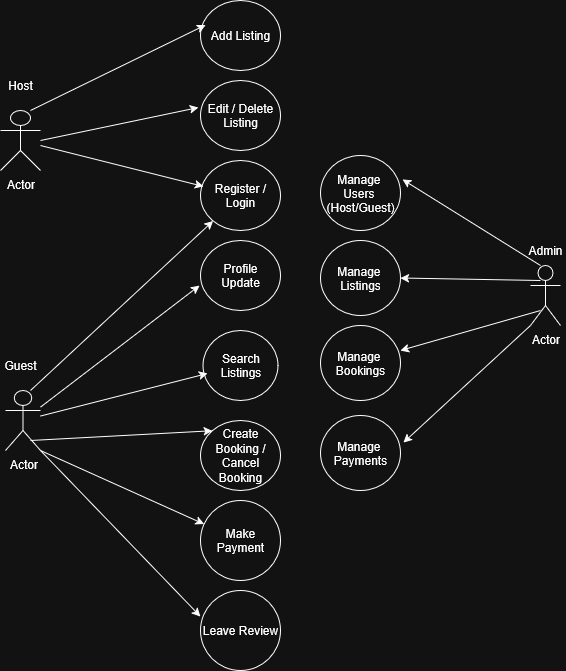

The diagram above was exported from draw.io. Its source (the exported page's mxGraphModel, read from the mxfile embedded in the PNG):
<mxGraphModel dx="1055" dy="617" grid="1" gridSize="10" guides="1" tooltips="1" connect="1" arrows="1" fold="1" page="1" pageScale="1" pageWidth="850" pageHeight="1100" math="0" shadow="0">
  <root>
    <mxCell id="0" />
    <mxCell id="1" parent="0" />
    <mxCell id="Uqz--Gz-vF74t7hx6dJ7-1" value="&lt;div&gt;Register /&lt;/div&gt;&lt;div&gt;Login&lt;/div&gt;" style="ellipse;whiteSpace=wrap;html=1;" vertex="1" parent="1">
      <mxGeometry x="360" y="180" width="80" height="70" as="geometry" />
    </mxCell>
    <mxCell id="Uqz--Gz-vF74t7hx6dJ7-6" value="&lt;div&gt;Profile&lt;/div&gt;&lt;div&gt;Update&lt;/div&gt;" style="ellipse;whiteSpace=wrap;html=1;" vertex="1" parent="1">
      <mxGeometry x="360" y="260" width="80" height="70" as="geometry" />
    </mxCell>
    <mxCell id="Uqz--Gz-vF74t7hx6dJ7-7" value="&lt;div&gt;Search&lt;/div&gt;&lt;div&gt;Listings&lt;/div&gt;" style="ellipse;whiteSpace=wrap;html=1;" vertex="1" parent="1">
      <mxGeometry x="362.5" y="350" width="75" height="70" as="geometry" />
    </mxCell>
    <mxCell id="Uqz--Gz-vF74t7hx6dJ7-8" value="&lt;div&gt;Create Booking /&lt;/div&gt;&lt;div&gt;Cancel&lt;/div&gt;&lt;div&gt;Booking&lt;/div&gt;" style="ellipse;whiteSpace=wrap;html=1;" vertex="1" parent="1">
      <mxGeometry x="360" y="440" width="80" height="70" as="geometry" />
    </mxCell>
    <mxCell id="Uqz--Gz-vF74t7hx6dJ7-9" value="Make Payment" style="ellipse;whiteSpace=wrap;html=1;" vertex="1" parent="1">
      <mxGeometry x="360" y="520" width="80" height="80" as="geometry" />
    </mxCell>
    <mxCell id="Uqz--Gz-vF74t7hx6dJ7-10" value="Edit / Delete Listing" style="ellipse;whiteSpace=wrap;html=1;" vertex="1" parent="1">
      <mxGeometry x="360" y="100" width="80" height="70" as="geometry" />
    </mxCell>
    <mxCell id="Uqz--Gz-vF74t7hx6dJ7-11" value="Add Listing" style="ellipse;whiteSpace=wrap;html=1;" vertex="1" parent="1">
      <mxGeometry x="360" y="20" width="80" height="70" as="geometry" />
    </mxCell>
    <mxCell id="Uqz--Gz-vF74t7hx6dJ7-12" value="&lt;div&gt;Manage&amp;nbsp;&lt;/div&gt;&lt;div&gt;Users&amp;nbsp;&lt;/div&gt;&lt;div&gt;(Host/Guest)&lt;/div&gt;" style="ellipse;whiteSpace=wrap;html=1;" vertex="1" parent="1">
      <mxGeometry x="480" y="175" width="80" height="75" as="geometry" />
    </mxCell>
    <mxCell id="Uqz--Gz-vF74t7hx6dJ7-13" value="Leave Review" style="ellipse;whiteSpace=wrap;html=1;" vertex="1" parent="1">
      <mxGeometry x="360" y="610" width="80" height="80" as="geometry" />
    </mxCell>
    <mxCell id="Uqz--Gz-vF74t7hx6dJ7-14" value="&lt;div&gt;Manage&amp;nbsp;&lt;/div&gt;&lt;div&gt;Listings&lt;/div&gt;" style="ellipse;whiteSpace=wrap;html=1;" vertex="1" parent="1">
      <mxGeometry x="480" y="260" width="80" height="75" as="geometry" />
    </mxCell>
    <mxCell id="Uqz--Gz-vF74t7hx6dJ7-15" value="&lt;div&gt;Manage&amp;nbsp;&lt;/div&gt;&lt;div&gt;Bookings&lt;/div&gt;" style="ellipse;whiteSpace=wrap;html=1;" vertex="1" parent="1">
      <mxGeometry x="480" y="345" width="80" height="75" as="geometry" />
    </mxCell>
    <mxCell id="Uqz--Gz-vF74t7hx6dJ7-16" value="&lt;div&gt;Manage&amp;nbsp;&lt;/div&gt;&lt;div&gt;Payments&lt;/div&gt;" style="ellipse;whiteSpace=wrap;html=1;" vertex="1" parent="1">
      <mxGeometry x="480" y="435" width="80" height="75" as="geometry" />
    </mxCell>
    <mxCell id="Uqz--Gz-vF74t7hx6dJ7-17" value="Actor" style="shape=umlActor;verticalLabelPosition=bottom;verticalAlign=top;html=1;outlineConnect=0;" vertex="1" parent="1">
      <mxGeometry x="160" y="130" width="40" height="60" as="geometry" />
    </mxCell>
    <mxCell id="Uqz--Gz-vF74t7hx6dJ7-18" value="Actor" style="shape=umlActor;verticalLabelPosition=bottom;verticalAlign=top;html=1;outlineConnect=0;" vertex="1" parent="1">
      <mxGeometry x="690" y="285" width="30" height="60" as="geometry" />
    </mxCell>
    <mxCell id="Uqz--Gz-vF74t7hx6dJ7-20" value="Actor" style="shape=umlActor;verticalLabelPosition=bottom;verticalAlign=top;html=1;outlineConnect=0;" vertex="1" parent="1">
      <mxGeometry x="165" y="410" width="35" height="60" as="geometry" />
    </mxCell>
    <mxCell id="Uqz--Gz-vF74t7hx6dJ7-24" value="" style="endArrow=classic;html=1;rounded=0;entryX=0.063;entryY=0.35;entryDx=0;entryDy=0;entryPerimeter=0;" edge="1" parent="1" target="Uqz--Gz-vF74t7hx6dJ7-11">
      <mxGeometry width="50" height="50" relative="1" as="geometry">
        <mxPoint x="190" y="130" as="sourcePoint" />
        <mxPoint x="240" y="80" as="targetPoint" />
      </mxGeometry>
    </mxCell>
    <mxCell id="Uqz--Gz-vF74t7hx6dJ7-25" value="" style="endArrow=classic;html=1;rounded=0;entryX=-0.025;entryY=0.386;entryDx=0;entryDy=0;entryPerimeter=0;" edge="1" parent="1" target="Uqz--Gz-vF74t7hx6dJ7-10">
      <mxGeometry width="50" height="50" relative="1" as="geometry">
        <mxPoint x="200" y="160" as="sourcePoint" />
        <mxPoint x="250" y="110" as="targetPoint" />
      </mxGeometry>
    </mxCell>
    <mxCell id="Uqz--Gz-vF74t7hx6dJ7-26" value="" style="endArrow=classic;html=1;rounded=0;entryX=0.038;entryY=0.371;entryDx=0;entryDy=0;entryPerimeter=0;" edge="1" parent="1" source="Uqz--Gz-vF74t7hx6dJ7-17" target="Uqz--Gz-vF74t7hx6dJ7-1">
      <mxGeometry width="50" height="50" relative="1" as="geometry">
        <mxPoint x="200" y="190" as="sourcePoint" />
        <mxPoint x="250" y="140" as="targetPoint" />
      </mxGeometry>
    </mxCell>
    <mxCell id="Uqz--Gz-vF74t7hx6dJ7-27" value="Host" style="text;html=1;align=center;verticalAlign=middle;whiteSpace=wrap;rounded=0;" vertex="1" parent="1">
      <mxGeometry x="160" y="90" width="40" height="30" as="geometry" />
    </mxCell>
    <mxCell id="Uqz--Gz-vF74t7hx6dJ7-28" value="" style="endArrow=classic;html=1;rounded=0;" edge="1" parent="1" target="Uqz--Gz-vF74t7hx6dJ7-1">
      <mxGeometry width="50" height="50" relative="1" as="geometry">
        <mxPoint x="190" y="410" as="sourcePoint" />
        <mxPoint x="240" y="360" as="targetPoint" />
      </mxGeometry>
    </mxCell>
    <mxCell id="Uqz--Gz-vF74t7hx6dJ7-29" value="" style="endArrow=classic;html=1;rounded=0;entryX=-0.012;entryY=0.643;entryDx=0;entryDy=0;entryPerimeter=0;" edge="1" parent="1" source="Uqz--Gz-vF74t7hx6dJ7-20" target="Uqz--Gz-vF74t7hx6dJ7-6">
      <mxGeometry width="50" height="50" relative="1" as="geometry">
        <mxPoint x="200" y="430" as="sourcePoint" />
        <mxPoint x="250" y="380" as="targetPoint" />
      </mxGeometry>
    </mxCell>
    <mxCell id="Uqz--Gz-vF74t7hx6dJ7-30" value="" style="endArrow=classic;html=1;rounded=0;entryX=0.06;entryY=0.614;entryDx=0;entryDy=0;entryPerimeter=0;" edge="1" parent="1" source="Uqz--Gz-vF74t7hx6dJ7-20" target="Uqz--Gz-vF74t7hx6dJ7-7">
      <mxGeometry width="50" height="50" relative="1" as="geometry">
        <mxPoint x="200" y="460" as="sourcePoint" />
        <mxPoint x="250" y="410" as="targetPoint" />
      </mxGeometry>
    </mxCell>
    <mxCell id="Uqz--Gz-vF74t7hx6dJ7-31" value="" style="endArrow=classic;html=1;rounded=0;entryX=0;entryY=0;entryDx=0;entryDy=0;" edge="1" parent="1" target="Uqz--Gz-vF74t7hx6dJ7-8">
      <mxGeometry width="50" height="50" relative="1" as="geometry">
        <mxPoint x="190" y="460" as="sourcePoint" />
        <mxPoint x="240" y="410" as="targetPoint" />
      </mxGeometry>
    </mxCell>
    <mxCell id="Uqz--Gz-vF74t7hx6dJ7-32" value="" style="endArrow=classic;html=1;rounded=0;" edge="1" parent="1" target="Uqz--Gz-vF74t7hx6dJ7-9">
      <mxGeometry width="50" height="50" relative="1" as="geometry">
        <mxPoint x="200" y="470" as="sourcePoint" />
        <mxPoint x="250" y="420" as="targetPoint" />
      </mxGeometry>
    </mxCell>
    <mxCell id="Uqz--Gz-vF74t7hx6dJ7-33" value="" style="endArrow=classic;html=1;rounded=0;entryX=0;entryY=0.325;entryDx=0;entryDy=0;entryPerimeter=0;" edge="1" parent="1" target="Uqz--Gz-vF74t7hx6dJ7-13">
      <mxGeometry width="50" height="50" relative="1" as="geometry">
        <mxPoint x="200" y="470" as="sourcePoint" />
        <mxPoint x="250" y="420" as="targetPoint" />
      </mxGeometry>
    </mxCell>
    <mxCell id="Uqz--Gz-vF74t7hx6dJ7-34" value="Guest" style="text;html=1;align=center;verticalAlign=middle;whiteSpace=wrap;rounded=0;" vertex="1" parent="1">
      <mxGeometry x="160" y="370" width="40" height="30" as="geometry" />
    </mxCell>
    <mxCell id="Uqz--Gz-vF74t7hx6dJ7-36" value="" style="endArrow=classic;html=1;rounded=0;entryX=1.025;entryY=0.32;entryDx=0;entryDy=0;entryPerimeter=0;" edge="1" parent="1" target="Uqz--Gz-vF74t7hx6dJ7-12">
      <mxGeometry width="50" height="50" relative="1" as="geometry">
        <mxPoint x="700" y="285" as="sourcePoint" />
        <mxPoint x="750" y="235" as="targetPoint" />
      </mxGeometry>
    </mxCell>
    <mxCell id="Uqz--Gz-vF74t7hx6dJ7-37" value="" style="endArrow=classic;html=1;rounded=0;entryX=1;entryY=0.5;entryDx=0;entryDy=0;" edge="1" parent="1" target="Uqz--Gz-vF74t7hx6dJ7-14">
      <mxGeometry width="50" height="50" relative="1" as="geometry">
        <mxPoint x="700" y="300" as="sourcePoint" />
        <mxPoint x="750" y="250" as="targetPoint" />
      </mxGeometry>
    </mxCell>
    <mxCell id="Uqz--Gz-vF74t7hx6dJ7-38" value="" style="endArrow=classic;html=1;rounded=0;entryX=1;entryY=0.333;entryDx=0;entryDy=0;entryPerimeter=0;" edge="1" parent="1" target="Uqz--Gz-vF74t7hx6dJ7-15">
      <mxGeometry width="50" height="50" relative="1" as="geometry">
        <mxPoint x="700" y="330" as="sourcePoint" />
        <mxPoint x="750" y="280" as="targetPoint" />
      </mxGeometry>
    </mxCell>
    <mxCell id="Uqz--Gz-vF74t7hx6dJ7-39" value="" style="endArrow=classic;html=1;rounded=0;entryX=1.038;entryY=0.36;entryDx=0;entryDy=0;entryPerimeter=0;" edge="1" parent="1" target="Uqz--Gz-vF74t7hx6dJ7-16">
      <mxGeometry width="50" height="50" relative="1" as="geometry">
        <mxPoint x="690" y="345" as="sourcePoint" />
        <mxPoint x="740" y="295" as="targetPoint" />
      </mxGeometry>
    </mxCell>
    <mxCell id="weeBhk9GUfZD0hV5tzWx-1" value="Admin" style="text;html=1;align=center;verticalAlign=middle;whiteSpace=wrap;rounded=0;" vertex="1" parent="1">
      <mxGeometry x="685" y="255" width="40" height="30" as="geometry" />
    </mxCell>
  </root>
</mxGraphModel>